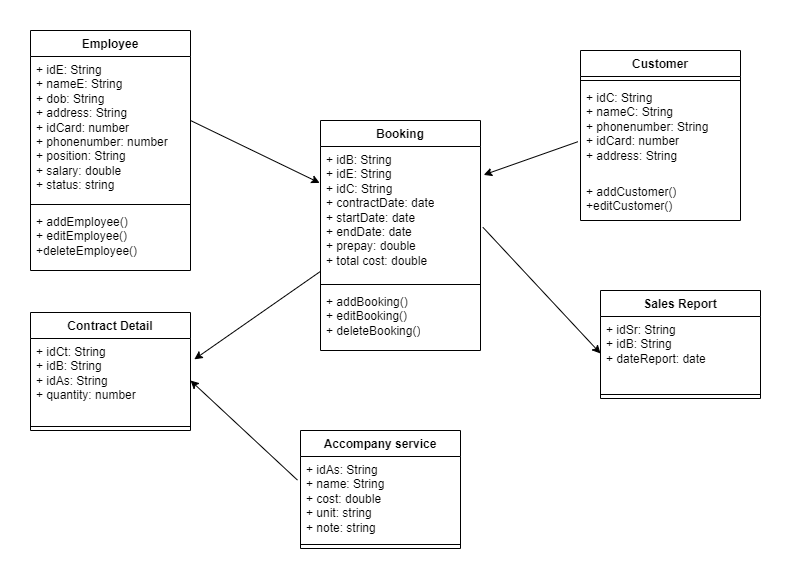

The diagram above was exported from draw.io. Its source (the exported page's mxGraphModel, read from the mxfile embedded in the PNG):
<mxGraphModel dx="1290" dy="1721" grid="1" gridSize="10" guides="1" tooltips="1" connect="1" arrows="1" fold="1" page="1" pageScale="1" pageWidth="850" pageHeight="1100" math="0" shadow="0">
  <root>
    <mxCell id="0" />
    <mxCell id="1" parent="0" />
    <mxCell id="nI1kqZSZNnjnyiXM4mkU-1" value="Employee" style="swimlane;fontStyle=1;align=center;verticalAlign=top;childLayout=stackLayout;horizontal=1;startSize=26;horizontalStack=0;resizeParent=1;resizeParentMax=0;resizeLast=0;collapsible=1;marginBottom=0;whiteSpace=wrap;html=1;" vertex="1" parent="1">
      <mxGeometry x="40" y="-560" width="160" height="240" as="geometry" />
    </mxCell>
    <mxCell id="nI1kqZSZNnjnyiXM4mkU-2" value="+ idE: String&lt;br&gt;+ nameE: String&lt;br&gt;+ dob: String&lt;br&gt;+ address: String&lt;br&gt;+ idCard: number&lt;br&gt;+ phonenumber: number&lt;br&gt;+ position: String&lt;br&gt;+ salary: double&lt;br&gt;+ status: string" style="text;strokeColor=none;fillColor=none;align=left;verticalAlign=top;spacingLeft=4;spacingRight=4;overflow=hidden;rotatable=0;points=[[0,0.5],[1,0.5]];portConstraint=eastwest;whiteSpace=wrap;html=1;" vertex="1" parent="nI1kqZSZNnjnyiXM4mkU-1">
      <mxGeometry y="26" width="160" height="144" as="geometry" />
    </mxCell>
    <mxCell id="nI1kqZSZNnjnyiXM4mkU-3" value="" style="line;strokeWidth=1;fillColor=none;align=left;verticalAlign=middle;spacingTop=-1;spacingLeft=3;spacingRight=3;rotatable=0;labelPosition=right;points=[];portConstraint=eastwest;strokeColor=inherit;" vertex="1" parent="nI1kqZSZNnjnyiXM4mkU-1">
      <mxGeometry y="170" width="160" height="8" as="geometry" />
    </mxCell>
    <mxCell id="nI1kqZSZNnjnyiXM4mkU-4" value="+ addEmployee()&lt;br&gt;+ editEmployee()&lt;br&gt;+deleteEmployee()" style="text;strokeColor=none;fillColor=none;align=left;verticalAlign=top;spacingLeft=4;spacingRight=4;overflow=hidden;rotatable=0;points=[[0,0.5],[1,0.5]];portConstraint=eastwest;whiteSpace=wrap;html=1;" vertex="1" parent="nI1kqZSZNnjnyiXM4mkU-1">
      <mxGeometry y="178" width="160" height="62" as="geometry" />
    </mxCell>
    <mxCell id="nI1kqZSZNnjnyiXM4mkU-5" value="Customer" style="swimlane;fontStyle=1;align=center;verticalAlign=top;childLayout=stackLayout;horizontal=1;startSize=26;horizontalStack=0;resizeParent=1;resizeParentMax=0;resizeLast=0;collapsible=1;marginBottom=0;whiteSpace=wrap;html=1;" vertex="1" parent="1">
      <mxGeometry x="590" y="-540" width="160" height="170" as="geometry" />
    </mxCell>
    <mxCell id="nI1kqZSZNnjnyiXM4mkU-7" value="" style="line;strokeWidth=1;fillColor=none;align=left;verticalAlign=middle;spacingTop=-1;spacingLeft=3;spacingRight=3;rotatable=0;labelPosition=right;points=[];portConstraint=eastwest;strokeColor=inherit;" vertex="1" parent="nI1kqZSZNnjnyiXM4mkU-5">
      <mxGeometry y="26" width="160" height="8" as="geometry" />
    </mxCell>
    <mxCell id="nI1kqZSZNnjnyiXM4mkU-6" value="+ idC: String&lt;br&gt;+ nameC: String&lt;br&gt;+ phonenumber: String&lt;br&gt;+ idCard: number&lt;br&gt;+ address: String" style="text;strokeColor=none;fillColor=none;align=left;verticalAlign=top;spacingLeft=4;spacingRight=4;overflow=hidden;rotatable=0;points=[[0,0.5],[1,0.5]];portConstraint=eastwest;whiteSpace=wrap;html=1;" vertex="1" parent="nI1kqZSZNnjnyiXM4mkU-5">
      <mxGeometry y="34" width="160" height="94" as="geometry" />
    </mxCell>
    <mxCell id="nI1kqZSZNnjnyiXM4mkU-8" value="+ addCustomer()&lt;br&gt;+editCustomer()" style="text;strokeColor=none;fillColor=none;align=left;verticalAlign=top;spacingLeft=4;spacingRight=4;overflow=hidden;rotatable=0;points=[[0,0.5],[1,0.5]];portConstraint=eastwest;whiteSpace=wrap;html=1;" vertex="1" parent="nI1kqZSZNnjnyiXM4mkU-5">
      <mxGeometry y="128" width="160" height="42" as="geometry" />
    </mxCell>
    <mxCell id="nI1kqZSZNnjnyiXM4mkU-9" value="Booking" style="swimlane;fontStyle=1;align=center;verticalAlign=top;childLayout=stackLayout;horizontal=1;startSize=26;horizontalStack=0;resizeParent=1;resizeParentMax=0;resizeLast=0;collapsible=1;marginBottom=0;whiteSpace=wrap;html=1;" vertex="1" parent="1">
      <mxGeometry x="330" y="-470" width="160" height="230" as="geometry" />
    </mxCell>
    <mxCell id="nI1kqZSZNnjnyiXM4mkU-10" value="+ idB: String&lt;br&gt;+ idE: String&lt;br&gt;+ idC: String&lt;br&gt;+ contractDate: date&lt;br&gt;+ startDate: date&lt;br&gt;+ endDate: date&lt;br&gt;+ prepay: double&lt;br&gt;+ total cost: double" style="text;strokeColor=none;fillColor=none;align=left;verticalAlign=top;spacingLeft=4;spacingRight=4;overflow=hidden;rotatable=0;points=[[0,0.5],[1,0.5]];portConstraint=eastwest;whiteSpace=wrap;html=1;" vertex="1" parent="nI1kqZSZNnjnyiXM4mkU-9">
      <mxGeometry y="26" width="160" height="134" as="geometry" />
    </mxCell>
    <mxCell id="nI1kqZSZNnjnyiXM4mkU-11" value="" style="line;strokeWidth=1;fillColor=none;align=left;verticalAlign=middle;spacingTop=-1;spacingLeft=3;spacingRight=3;rotatable=0;labelPosition=right;points=[];portConstraint=eastwest;strokeColor=inherit;" vertex="1" parent="nI1kqZSZNnjnyiXM4mkU-9">
      <mxGeometry y="160" width="160" height="8" as="geometry" />
    </mxCell>
    <mxCell id="nI1kqZSZNnjnyiXM4mkU-12" value="+ addBooking()&lt;br&gt;+ editBooking()&lt;br&gt;+ deleteBooking()" style="text;strokeColor=none;fillColor=none;align=left;verticalAlign=top;spacingLeft=4;spacingRight=4;overflow=hidden;rotatable=0;points=[[0,0.5],[1,0.5]];portConstraint=eastwest;whiteSpace=wrap;html=1;" vertex="1" parent="nI1kqZSZNnjnyiXM4mkU-9">
      <mxGeometry y="168" width="160" height="62" as="geometry" />
    </mxCell>
    <mxCell id="nI1kqZSZNnjnyiXM4mkU-13" value="" style="endArrow=classic;html=1;rounded=0;entryX=-0.005;entryY=0.272;entryDx=0;entryDy=0;entryPerimeter=0;" edge="1" parent="1" target="nI1kqZSZNnjnyiXM4mkU-10">
      <mxGeometry width="50" height="50" relative="1" as="geometry">
        <mxPoint x="200" y="-470" as="sourcePoint" />
        <mxPoint x="290" y="-470" as="targetPoint" />
      </mxGeometry>
    </mxCell>
    <mxCell id="nI1kqZSZNnjnyiXM4mkU-15" value="" style="endArrow=classic;html=1;rounded=0;entryX=1.02;entryY=0.212;entryDx=0;entryDy=0;entryPerimeter=0;exitX=-0.017;exitY=0.609;exitDx=0;exitDy=0;exitPerimeter=0;" edge="1" parent="1" source="nI1kqZSZNnjnyiXM4mkU-6" target="nI1kqZSZNnjnyiXM4mkU-10">
      <mxGeometry width="50" height="50" relative="1" as="geometry">
        <mxPoint x="510" y="-470" as="sourcePoint" />
        <mxPoint x="299" y="-488" as="targetPoint" />
      </mxGeometry>
    </mxCell>
    <mxCell id="nI1kqZSZNnjnyiXM4mkU-17" value="Accompany service" style="swimlane;fontStyle=1;align=center;verticalAlign=top;childLayout=stackLayout;horizontal=1;startSize=26;horizontalStack=0;resizeParent=1;resizeParentMax=0;resizeLast=0;collapsible=1;marginBottom=0;whiteSpace=wrap;html=1;" vertex="1" parent="1">
      <mxGeometry x="310" y="-160" width="160" height="118" as="geometry" />
    </mxCell>
    <mxCell id="nI1kqZSZNnjnyiXM4mkU-18" value="+ idAs: String&lt;br&gt;+ name: String&lt;br&gt;+ cost: double&lt;br&gt;+ unit: string&lt;br&gt;+ note: string" style="text;strokeColor=none;fillColor=none;align=left;verticalAlign=top;spacingLeft=4;spacingRight=4;overflow=hidden;rotatable=0;points=[[0,0.5],[1,0.5]];portConstraint=eastwest;whiteSpace=wrap;html=1;" vertex="1" parent="nI1kqZSZNnjnyiXM4mkU-17">
      <mxGeometry y="26" width="160" height="84" as="geometry" />
    </mxCell>
    <mxCell id="nI1kqZSZNnjnyiXM4mkU-19" value="" style="line;strokeWidth=1;fillColor=none;align=left;verticalAlign=middle;spacingTop=-1;spacingLeft=3;spacingRight=3;rotatable=0;labelPosition=right;points=[];portConstraint=eastwest;strokeColor=inherit;" vertex="1" parent="nI1kqZSZNnjnyiXM4mkU-17">
      <mxGeometry y="110" width="160" height="8" as="geometry" />
    </mxCell>
    <mxCell id="nI1kqZSZNnjnyiXM4mkU-21" value="Contract Detail" style="swimlane;fontStyle=1;align=center;verticalAlign=top;childLayout=stackLayout;horizontal=1;startSize=26;horizontalStack=0;resizeParent=1;resizeParentMax=0;resizeLast=0;collapsible=1;marginBottom=0;whiteSpace=wrap;html=1;" vertex="1" parent="1">
      <mxGeometry x="40" y="-278" width="160" height="118" as="geometry" />
    </mxCell>
    <mxCell id="nI1kqZSZNnjnyiXM4mkU-22" value="+ idCt: String&lt;br&gt;+ idB: String&lt;br&gt;+ idAs: String&lt;br&gt;+ quantity: number" style="text;strokeColor=none;fillColor=none;align=left;verticalAlign=top;spacingLeft=4;spacingRight=4;overflow=hidden;rotatable=0;points=[[0,0.5],[1,0.5]];portConstraint=eastwest;whiteSpace=wrap;html=1;" vertex="1" parent="nI1kqZSZNnjnyiXM4mkU-21">
      <mxGeometry y="26" width="160" height="84" as="geometry" />
    </mxCell>
    <mxCell id="nI1kqZSZNnjnyiXM4mkU-23" value="" style="line;strokeWidth=1;fillColor=none;align=left;verticalAlign=middle;spacingTop=-1;spacingLeft=3;spacingRight=3;rotatable=0;labelPosition=right;points=[];portConstraint=eastwest;strokeColor=inherit;" vertex="1" parent="nI1kqZSZNnjnyiXM4mkU-21">
      <mxGeometry y="110" width="160" height="8" as="geometry" />
    </mxCell>
    <mxCell id="nI1kqZSZNnjnyiXM4mkU-25" value="" style="endArrow=classic;html=1;rounded=0;exitX=0.001;exitY=0.931;exitDx=0;exitDy=0;exitPerimeter=0;entryX=1.024;entryY=0.248;entryDx=0;entryDy=0;entryPerimeter=0;" edge="1" parent="1" source="nI1kqZSZNnjnyiXM4mkU-10" target="nI1kqZSZNnjnyiXM4mkU-22">
      <mxGeometry width="50" height="50" relative="1" as="geometry">
        <mxPoint x="210" y="-270" as="sourcePoint" />
        <mxPoint x="260" y="-320" as="targetPoint" />
      </mxGeometry>
    </mxCell>
    <mxCell id="nI1kqZSZNnjnyiXM4mkU-27" value="" style="endArrow=classic;html=1;rounded=0;exitX=-0.019;exitY=0.281;exitDx=0;exitDy=0;exitPerimeter=0;entryX=1;entryY=0.5;entryDx=0;entryDy=0;" edge="1" parent="1" source="nI1kqZSZNnjnyiXM4mkU-18" target="nI1kqZSZNnjnyiXM4mkU-22">
      <mxGeometry width="50" height="50" relative="1" as="geometry">
        <mxPoint x="340" y="-309" as="sourcePoint" />
        <mxPoint x="214" y="-221" as="targetPoint" />
      </mxGeometry>
    </mxCell>
    <mxCell id="nI1kqZSZNnjnyiXM4mkU-28" value="Sales Report" style="swimlane;fontStyle=1;align=center;verticalAlign=top;childLayout=stackLayout;horizontal=1;startSize=26;horizontalStack=0;resizeParent=1;resizeParentMax=0;resizeLast=0;collapsible=1;marginBottom=0;whiteSpace=wrap;html=1;" vertex="1" parent="1">
      <mxGeometry x="610" y="-300" width="160" height="108" as="geometry" />
    </mxCell>
    <mxCell id="nI1kqZSZNnjnyiXM4mkU-29" value="+ idSr: String&lt;br&gt;+ idB: String&lt;br&gt;+ dateReport: date" style="text;strokeColor=none;fillColor=none;align=left;verticalAlign=top;spacingLeft=4;spacingRight=4;overflow=hidden;rotatable=0;points=[[0,0.5],[1,0.5]];portConstraint=eastwest;whiteSpace=wrap;html=1;" vertex="1" parent="nI1kqZSZNnjnyiXM4mkU-28">
      <mxGeometry y="26" width="160" height="74" as="geometry" />
    </mxCell>
    <mxCell id="nI1kqZSZNnjnyiXM4mkU-30" value="" style="line;strokeWidth=1;fillColor=none;align=left;verticalAlign=middle;spacingTop=-1;spacingLeft=3;spacingRight=3;rotatable=0;labelPosition=right;points=[];portConstraint=eastwest;strokeColor=inherit;" vertex="1" parent="nI1kqZSZNnjnyiXM4mkU-28">
      <mxGeometry y="100" width="160" height="8" as="geometry" />
    </mxCell>
    <mxCell id="nI1kqZSZNnjnyiXM4mkU-32" value="" style="endArrow=classic;html=1;rounded=0;exitX=1.015;exitY=0.603;exitDx=0;exitDy=0;exitPerimeter=0;entryX=0;entryY=0.5;entryDx=0;entryDy=0;" edge="1" parent="1" source="nI1kqZSZNnjnyiXM4mkU-10" target="nI1kqZSZNnjnyiXM4mkU-29">
      <mxGeometry width="50" height="50" relative="1" as="geometry">
        <mxPoint x="610" y="-100" as="sourcePoint" />
        <mxPoint x="610" y="-320" as="targetPoint" />
      </mxGeometry>
    </mxCell>
  </root>
</mxGraphModel>